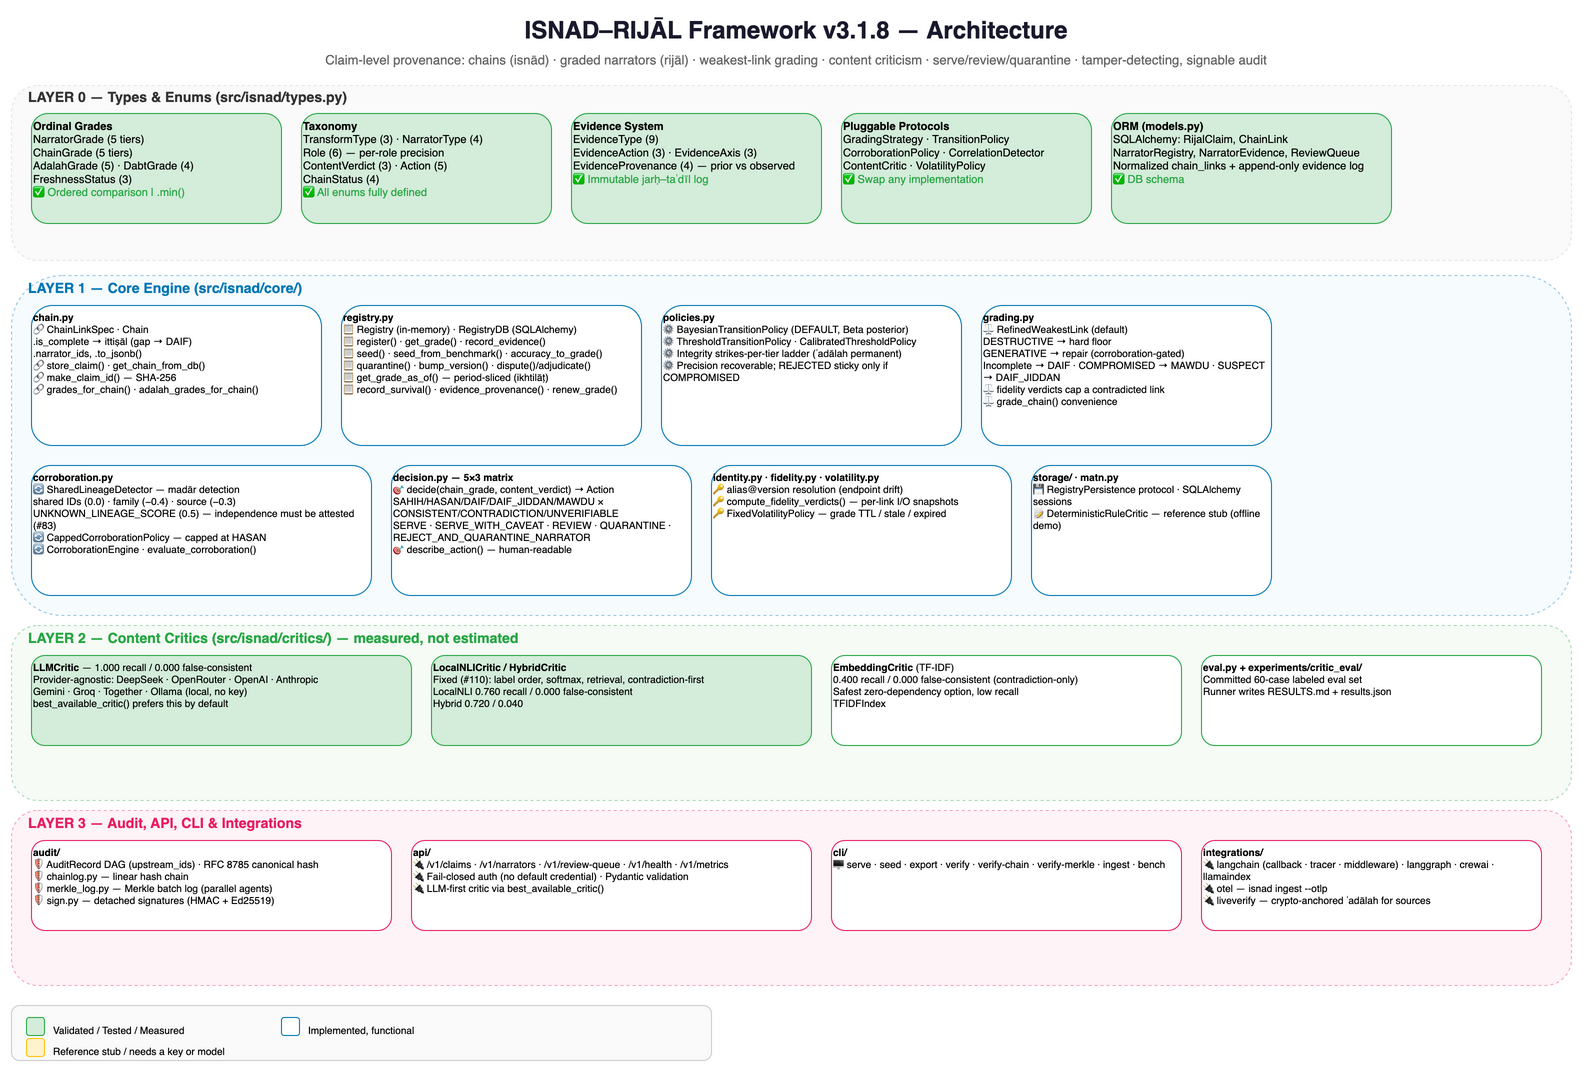

The diagram above was exported from draw.io. Its source (the exported page's mxGraphModel, read from the mxfile embedded in the PNG):
<mxGraphModel dx="1400" dy="900" grid="1" gridSize="10" guides="1" tooltips="1" connect="1" arrows="1" fold="1" page="1" pageScale="1" pageWidth="1650" pageHeight="1250" math="0" shadow="0">
  <root>
    <mxCell id="0" />
    <mxCell id="1" parent="0" />
    <mxCell id="arch_title" value="ISNAD–RIJĀL Framework v3.1.8 — Architecture" style="text;html=1;strokeColor=none;fillColor=none;align=center;verticalAlign=middle;whiteSpace=wrap;rounded=0;fontSize=24;fontStyle=1;fontColor=#1a1a2e;" vertex="1" parent="1">
      <mxGeometry x="350" y="15" width="950" height="40" as="geometry" />
    </mxCell>
    <mxCell id="arch_sub" value="Claim-level provenance: chains (isnād) · graded narrators (rijāl) · weakest-link grading · content criticism · serve/review/quarantine · tamper-detecting, signable audit" style="text;html=1;strokeColor=none;fillColor=none;align=center;verticalAlign=middle;whiteSpace=wrap;rounded=0;fontSize=13;fontColor=#666666;" vertex="1" parent="1">
      <mxGeometry x="250" y="55" width="1150" height="20" as="geometry" />
    </mxCell>
    <mxCell id="l0_bg" value="" style="rounded=1;whiteSpace=wrap;html=1;fillColor=#f5f5f5;strokeColor=#cccccc;dashed=1;opacity=50;" vertex="1" parent="1">
      <mxGeometry x="40" y="90" width="1560" height="175" as="geometry" />
    </mxCell>
    <mxCell id="l0_label" value="LAYER 0 — Types &amp; Enums (src/isnad/types.py)" style="text;html=1;strokeColor=none;fillColor=none;align=left;verticalAlign=middle;fontSize=14;fontStyle=1;fontColor=#333333;" vertex="1" parent="1">
      <mxGeometry x="55" y="92" width="350" height="20" as="geometry" />
    </mxCell>
    <mxCell id="grade_box" value="&lt;b&gt;Ordinal Grades&lt;/b&gt;&lt;br&gt;NarratorGrade (5 tiers)&lt;br&gt;ChainGrade (5 tiers)&lt;br&gt;AdalahGrade (5) · DabtGrade (4)&lt;br&gt;FreshnessStatus (3)&lt;br&gt;&lt;font color=&quot;#28a745&quot;&gt;✅ Ordered comparison | .min()&lt;/font&gt;" style="rounded=1;whiteSpace=wrap;html=1;fillColor=#d4edda;strokeColor=#28a745;fontSize=11;align=left;verticalAlign=top;" vertex="1" parent="1">
      <mxGeometry x="60" y="118" width="250" height="110" as="geometry" />
    </mxCell>
    <mxCell id="taxonomy_box" value="&lt;b&gt;Taxonomy&lt;/b&gt;&lt;br&gt;TransformType (3) · NarratorType (4)&lt;br&gt;Role (6) — per-role precision&lt;br&gt;ContentVerdict (3) · Action (5)&lt;br&gt;ChainStatus (4)&lt;br&gt;&lt;font color=&quot;#28a745&quot;&gt;✅ All enums fully defined&lt;/font&gt;" style="rounded=1;whiteSpace=wrap;html=1;fillColor=#d4edda;strokeColor=#28a745;fontSize=11;align=left;verticalAlign=top;" vertex="1" parent="1">
      <mxGeometry x="330" y="118" width="250" height="110" as="geometry" />
    </mxCell>
    <mxCell id="evidence_box" value="&lt;b&gt;Evidence System&lt;/b&gt;&lt;br&gt;EvidenceType (9)&lt;br&gt;EvidenceAction (3) · EvidenceAxis (3)&lt;br&gt;EvidenceProvenance (4) — prior vs observed&lt;br&gt;&lt;font color=&quot;#28a745&quot;&gt;✅ Immutable jarḥ–taʿdīl log&lt;/font&gt;" style="rounded=1;whiteSpace=wrap;html=1;fillColor=#d4edda;strokeColor=#28a745;fontSize=11;align=left;verticalAlign=top;" vertex="1" parent="1">
      <mxGeometry x="600" y="118" width="250" height="110" as="geometry" />
    </mxCell>
    <mxCell id="protocol_box" value="&lt;b&gt;Pluggable Protocols&lt;/b&gt;&lt;br&gt;GradingStrategy · TransitionPolicy&lt;br&gt;CorroborationPolicy · CorrelationDetector&lt;br&gt;ContentCritic · VolatilityPolicy&lt;br&gt;&lt;font color=&quot;#28a745&quot;&gt;✅ Swap any implementation&lt;/font&gt;" style="rounded=1;whiteSpace=wrap;html=1;fillColor=#d4edda;strokeColor=#28a745;fontSize=11;align=left;verticalAlign=top;" vertex="1" parent="1">
      <mxGeometry x="870" y="118" width="250" height="110" as="geometry" />
    </mxCell>
    <mxCell id="models_box" value="&lt;b&gt;ORM (models.py)&lt;/b&gt;&lt;br&gt;SQLAlchemy: RijalClaim, ChainLink&lt;br&gt;NarratorRegistry, NarratorEvidence, ReviewQueue&lt;br&gt;Normalized chain_links + append-only evidence log&lt;br&gt;&lt;font color=&quot;#28a745&quot;&gt;✅ DB schema&lt;/font&gt;" style="rounded=1;whiteSpace=wrap;html=1;fillColor=#d4edda;strokeColor=#28a745;fontSize=11;align=left;verticalAlign=top;" vertex="1" parent="1">
      <mxGeometry x="1140" y="118" width="280" height="110" as="geometry" />
    </mxCell>
    <mxCell id="l1_bg" value="" style="rounded=1;whiteSpace=wrap;html=1;fillColor=#e8f4fd;strokeColor=#0077b6;dashed=1;opacity=40;" vertex="1" parent="1">
      <mxGeometry x="40" y="280" width="1560" height="340" as="geometry" />
    </mxCell>
    <mxCell id="l1_label" value="LAYER 1 — Core Engine (src/isnad/core/)" style="text;html=1;strokeColor=none;fillColor=none;align=left;verticalAlign=middle;fontSize=14;fontStyle=1;fontColor=#0077b6;" vertex="1" parent="1">
      <mxGeometry x="55" y="283" width="300" height="20" as="geometry" />
    </mxCell>
    <mxCell id="chain_box" value="&lt;b&gt;chain.py&lt;/b&gt;&lt;br&gt;🔗 ChainLinkSpec · Chain&lt;br&gt;   .is_complete → ittiṣāl (gap → DAIF)&lt;br&gt;   .narrator_ids, .to_jsonb()&lt;br&gt;🔗 store_claim() · get_chain_from_db()&lt;br&gt;🔗 make_claim_id() — SHA-256&lt;br&gt;🔗 grades_for_chain() · adalah_grades_for_chain()" style="rounded=1;whiteSpace=wrap;html=1;fillColor=#ffffff;strokeColor=#0077b6;fontSize=10;align=left;verticalAlign=top;" vertex="1" parent="1">
      <mxGeometry x="60" y="310" width="290" height="140" as="geometry" />
    </mxCell>
    <mxCell id="reg_box" value="&lt;b&gt;registry.py&lt;/b&gt;&lt;br&gt;📋 Registry (in-memory) · RegistryDB (SQLAlchemy)&lt;br&gt;📋 register() · get_grade() · record_evidence()&lt;br&gt;📋 seed() · seed_from_benchmark() · accuracy_to_grade()&lt;br&gt;📋 quarantine() · bump_version() · dispute()/adjudicate()&lt;br&gt;📋 get_grade_as_of() — period-sliced (ikhtilāṭ)&lt;br&gt;📋 record_survival() · evidence_provenance() · renew_grade()" style="rounded=1;whiteSpace=wrap;html=1;fillColor=#ffffff;strokeColor=#0077b6;fontSize=10;align=left;verticalAlign=top;" vertex="1" parent="1">
      <mxGeometry x="370" y="310" width="300" height="140" as="geometry" />
    </mxCell>
    <mxCell id="policies_box" value="&lt;b&gt;policies.py&lt;/b&gt;&lt;br&gt;⚙ BayesianTransitionPolicy (DEFAULT, Beta posterior)&lt;br&gt;⚙ ThresholdTransitionPolicy · CalibratedThresholdPolicy&lt;br&gt;⚙ Integrity strikes-per-tier ladder (ʿadālah permanent)&lt;br&gt;⚙ Precision recoverable; REJECTED sticky only if COMPROMISED" style="rounded=1;whiteSpace=wrap;html=1;fillColor=#ffffff;strokeColor=#0077b6;fontSize=10;align=left;verticalAlign=top;" vertex="1" parent="1">
      <mxGeometry x="690" y="310" width="300" height="140" as="geometry" />
    </mxCell>
    <mxCell id="grading_box" value="&lt;b&gt;grading.py&lt;/b&gt;&lt;br&gt;⚖ RefinedWeakestLink (default)&lt;br&gt;   DESTRUCTIVE → hard floor&lt;br&gt;   GENERATIVE → repair (corroboration-gated)&lt;br&gt;   Incomplete → DAIF · COMPROMISED → MAWDU · SUSPECT → DAIF_JIDDAN&lt;br&gt;⚖ fidelity verdicts cap a contradicted link&lt;br&gt;⚖ grade_chain() convenience" style="rounded=1;whiteSpace=wrap;html=1;fillColor=#ffffff;strokeColor=#0077b6;fontSize=10;align=left;verticalAlign=top;" vertex="1" parent="1">
      <mxGeometry x="1010" y="310" width="290" height="140" as="geometry" />
    </mxCell>
    <mxCell id="corr_box" value="&lt;b&gt;corroboration.py&lt;/b&gt;&lt;br&gt;🔄 SharedLineageDetector — madār detection&lt;br&gt;   shared IDs (0.0) · family (−0.4) · source (−0.3)&lt;br&gt;   UNKNOWN_LINEAGE_SCORE (0.5) — independence must be attested (#83)&lt;br&gt;🔄 CappedCorroborationPolicy — capped at HASAN&lt;br&gt;🔄 CorroborationEngine · evaluate_corroboration()" style="rounded=1;whiteSpace=wrap;html=1;fillColor=#ffffff;strokeColor=#0077b6;fontSize=10;align=left;verticalAlign=top;" vertex="1" parent="1">
      <mxGeometry x="60" y="470" width="340" height="130" as="geometry" />
    </mxCell>
    <mxCell id="decision_box" value="&lt;b&gt;decision.py — 5×3 matrix&lt;/b&gt;&lt;br&gt;🎯 decide(chain_grade, content_verdict) → Action&lt;br&gt;   SAHIH/HASAN/DAIF/DAIF_JIDDAN/MAWDU × CONSISTENT/CONTRADICTION/UNVERIFIABLE&lt;br&gt;   SERVE · SERVE_WITH_CAVEAT · REVIEW · QUARANTINE · REJECT_AND_QUARANTINE_NARRATOR&lt;br&gt;🎯 describe_action() — human-readable" style="rounded=1;whiteSpace=wrap;html=1;fillColor=#ffffff;strokeColor=#0077b6;fontSize=10;align=left;verticalAlign=top;" vertex="1" parent="1">
      <mxGeometry x="420" y="470" width="300" height="130" as="geometry" />
    </mxCell>
    <mxCell id="identity_box" value="&lt;b&gt;identity.py · fidelity.py · volatility.py&lt;/b&gt;&lt;br&gt;🔑 alias@version resolution (endpoint drift)&lt;br&gt;🔑 compute_fidelity_verdicts() — per-link I/O snapshots&lt;br&gt;🔑 FixedVolatilityPolicy — grade TTL / stale / expired" style="rounded=1;whiteSpace=wrap;html=1;fillColor=#ffffff;strokeColor=#0077b6;fontSize=10;align=left;verticalAlign=top;" vertex="1" parent="1">
      <mxGeometry x="740" y="470" width="300" height="130" as="geometry" />
    </mxCell>
    <mxCell id="storage_box" value="&lt;b&gt;storage/ · matn.py&lt;/b&gt;&lt;br&gt;💾 RegistryPersistence protocol · SQLAlchemy sessions&lt;br&gt;📝 DeterministicRuleCritic — reference stub (offline demo)" style="rounded=1;whiteSpace=wrap;html=1;fillColor=#ffffff;strokeColor=#0077b6;fontSize=10;align=left;verticalAlign=top;" vertex="1" parent="1">
      <mxGeometry x="1060" y="470" width="240" height="130" as="geometry" />
    </mxCell>
    <mxCell id="l2_bg" value="" style="rounded=1;whiteSpace=wrap;html=1;fillColor=#e8f5e9;strokeColor=#28a745;dashed=1;opacity=40;" vertex="1" parent="1">
      <mxGeometry x="40" y="630" width="1560" height="175" as="geometry" />
    </mxCell>
    <mxCell id="l2_label" value="LAYER 2 — Content Critics (src/isnad/critics/) — measured, not estimated" style="text;html=1;strokeColor=none;fillColor=none;align=left;verticalAlign=middle;fontSize=14;fontStyle=1;fontColor=#28a745;" vertex="1" parent="1">
      <mxGeometry x="55" y="633" width="420" height="20" as="geometry" />
    </mxCell>
    <mxCell id="critic_llm" value="&lt;b&gt;LLMCritic&lt;/b&gt; — 1.000 recall / 0.000 false-consistent&lt;br&gt;Provider-agnostic: DeepSeek · OpenRouter · OpenAI · Anthropic&lt;br&gt;Gemini · Groq · Together · Ollama (local, no key)&lt;br&gt;best_available_critic() prefers this by default" style="rounded=1;whiteSpace=wrap;html=1;fillColor=#d4edda;strokeColor=#28a745;fontSize=10;align=left;verticalAlign=top;" vertex="1" parent="1">
      <mxGeometry x="60" y="660" width="380" height="90" as="geometry" />
    </mxCell>
    <mxCell id="critic_nli" value="&lt;b&gt;LocalNLICritic / HybridCritic&lt;/b&gt;&lt;br&gt;Fixed (#110): label order, softmax, retrieval, contradiction-first&lt;br&gt;LocalNLI 0.760 recall / 0.000 false-consistent&lt;br&gt;Hybrid 0.720 / 0.040" style="rounded=1;whiteSpace=wrap;html=1;fillColor=#d4edda;strokeColor=#28a745;fontSize=10;align=left;verticalAlign=top;" vertex="1" parent="1">
      <mxGeometry x="460" y="660" width="380" height="90" as="geometry" />
    </mxCell>
    <mxCell id="critic_embed" value="&lt;b&gt;EmbeddingCritic&lt;/b&gt; (TF-IDF)&lt;br&gt;0.400 recall / 0.000 false-consistent (contradiction-only)&lt;br&gt;Safest zero-dependency option, low recall&lt;br&gt;TFIDFIndex" style="rounded=1;whiteSpace=wrap;html=1;fillColor=#ffffff;strokeColor=#28a745;fontSize=10;align=left;verticalAlign=top;" vertex="1" parent="1">
      <mxGeometry x="860" y="660" width="350" height="90" as="geometry" />
    </mxCell>
    <mxCell id="critic_eval" value="&lt;b&gt;eval.py + experiments/critic_eval/&lt;/b&gt;&lt;br&gt;Committed 60-case labeled eval set&lt;br&gt;Runner writes RESULTS.md + results.json" style="rounded=1;whiteSpace=wrap;html=1;fillColor=#ffffff;strokeColor=#28a745;fontSize=10;align=left;verticalAlign=top;" vertex="1" parent="1">
      <mxGeometry x="1230" y="660" width="340" height="90" as="geometry" />
    </mxCell>
    <mxCell id="l3_bg" value="" style="rounded=1;whiteSpace=wrap;html=1;fillColor=#fce4ec;strokeColor=#e91e63;dashed=1;opacity=40;" vertex="1" parent="1">
      <mxGeometry x="40" y="815" width="1560" height="175" as="geometry" />
    </mxCell>
    <mxCell id="l3_label" value="LAYER 3 — Audit, API, CLI &amp; Integrations" style="text;html=1;strokeColor=none;fillColor=none;align=left;verticalAlign=middle;fontSize=14;fontStyle=1;fontColor=#e91e63;" vertex="1" parent="1">
      <mxGeometry x="55" y="818" width="300" height="20" as="geometry" />
    </mxCell>
    <mxCell id="audit_box" value="&lt;b&gt;audit/&lt;/b&gt;&lt;br&gt;🛡 AuditRecord DAG (upstream_ids) · RFC 8785 canonical hash&lt;br&gt;🛡 chainlog.py — linear hash chain&lt;br&gt;🛡 merkle_log.py — Merkle batch log (parallel agents)&lt;br&gt;🛡 sign.py — detached signatures (HMAC + Ed25519)" style="rounded=1;whiteSpace=wrap;html=1;fillColor=#ffffff;strokeColor=#e91e63;fontSize=10;align=left;verticalAlign=top;" vertex="1" parent="1">
      <mxGeometry x="60" y="845" width="360" height="90" as="geometry" />
    </mxCell>
    <mxCell id="api_box" value="&lt;b&gt;api/&lt;/b&gt;&lt;br&gt;🔌 /v1/claims · /v1/narrators · /v1/review-queue · /v1/health · /v1/metrics&lt;br&gt;🔌 Fail-closed auth (no default credential) · Pydantic validation&lt;br&gt;🔌 LLM-first critic via best_available_critic()" style="rounded=1;whiteSpace=wrap;html=1;fillColor=#ffffff;strokeColor=#e91e63;fontSize=10;align=left;verticalAlign=top;" vertex="1" parent="1">
      <mxGeometry x="440" y="845" width="400" height="90" as="geometry" />
    </mxCell>
    <mxCell id="cli_box" value="&lt;b&gt;cli/&lt;/b&gt;&lt;br&gt;🖥 serve · seed · export · verify · verify-chain · verify-merkle · ingest · bench" style="rounded=1;whiteSpace=wrap;html=1;fillColor=#ffffff;strokeColor=#e91e63;fontSize=10;align=left;verticalAlign=top;" vertex="1" parent="1">
      <mxGeometry x="860" y="845" width="350" height="90" as="geometry" />
    </mxCell>
    <mxCell id="integ_box" value="&lt;b&gt;integrations/&lt;/b&gt;&lt;br&gt;🔌 langchain (callback · tracer · middleware) · langgraph · crewai · llamaindex&lt;br&gt;🔌 otel — isnad ingest --otlp&lt;br&gt;🔌 liveverify — crypto-anchored ʿadālah for sources" style="rounded=1;whiteSpace=wrap;html=1;fillColor=#ffffff;strokeColor=#e91e63;fontSize=10;align=left;verticalAlign=top;" vertex="1" parent="1">
      <mxGeometry x="1230" y="845" width="340" height="90" as="geometry" />
    </mxCell>
    <mxCell id="legend_bg" value="" style="rounded=1;whiteSpace=wrap;html=1;fillColor=#fafafa;strokeColor=#cccccc;" vertex="1" parent="1">
      <mxGeometry x="40" y="1010" width="700" height="55" as="geometry" />
    </mxCell>
    <mxCell id="leg_g" value="" style="rounded=1;whiteSpace=wrap;html=1;fillColor=#d4edda;strokeColor=#28a745;" vertex="1" parent="1">
      <mxGeometry x="55" y="1022" width="18" height="18" as="geometry" />
    </mxCell>
    <mxCell id="leg_gt" value="Validated / Tested / Measured" style="text;html=1;strokeColor=none;fillColor=none;fontSize=10;align=left;" vertex="1" parent="1">
      <mxGeometry x="80" y="1023" width="200" height="18" as="geometry" />
    </mxCell>
    <mxCell id="leg_b" value="" style="rounded=1;whiteSpace=wrap;html=1;fillColor=#ffffff;strokeColor=#0077b6;" vertex="1" parent="1">
      <mxGeometry x="310" y="1022" width="18" height="18" as="geometry" />
    </mxCell>
    <mxCell id="leg_bt" value="Implemented, functional" style="text;html=1;strokeColor=none;fillColor=none;fontSize=10;align=left;" vertex="1" parent="1">
      <mxGeometry x="335" y="1023" width="180" height="18" as="geometry" />
    </mxCell>
    <mxCell id="leg_y" value="" style="rounded=1;whiteSpace=wrap;html=1;fillColor=#fff3cd;strokeColor=#ffc107;" vertex="1" parent="1">
      <mxGeometry x="55" y="1043" width="18" height="18" as="geometry" />
    </mxCell>
    <mxCell id="leg_yt" value="Reference stub / needs a key or model" style="text;html=1;strokeColor=none;fillColor=none;fontSize=10;align=left;" vertex="1" parent="1">
      <mxGeometry x="80" y="1044" width="220" height="18" as="geometry" />
    </mxCell>
  </root>
</mxGraphModel>